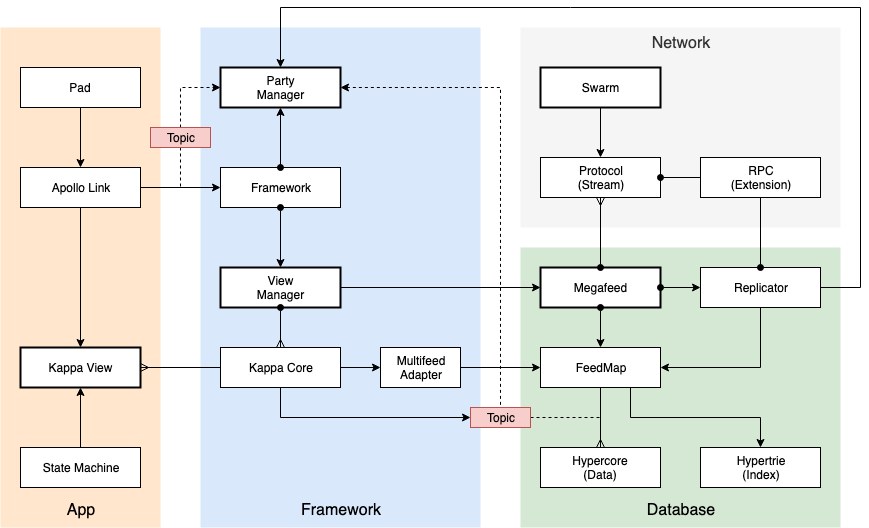

The diagram above was exported from draw.io. Its source (the exported page's mxGraphModel, read from the mxfile embedded in the PNG):
<mxGraphModel dx="918" dy="625" grid="1" gridSize="10" guides="1" tooltips="1" connect="1" arrows="1" fold="1" page="1" pageScale="1" pageWidth="1100" pageHeight="850" math="0" shadow="0">
  <root>
    <mxCell id="0" />
    <mxCell id="1" parent="0" />
    <mxCell id="H-Ed_pjghNwRSP2Bhvtw-5" value="Network" style="rounded=0;whiteSpace=wrap;html=1;fillColor=#f5f5f5;verticalAlign=top;fontSize=16;spacingBottom=6;dashed=1;strokeColor=none;fontColor=#333333;" parent="1" vertex="1">
      <mxGeometry x="620" y="100" width="320" height="200" as="geometry" />
    </mxCell>
    <mxCell id="zX0fAqXgouGeGRmiqHj6-30" value="App" style="rounded=0;whiteSpace=wrap;html=1;fillColor=#ffe6cc;verticalAlign=bottom;fontSize=16;spacingBottom=6;dashed=1;strokeColor=none;" parent="1" vertex="1">
      <mxGeometry x="100" y="100" width="160" height="500" as="geometry" />
    </mxCell>
    <mxCell id="zX0fAqXgouGeGRmiqHj6-37" value="Framework" style="rounded=0;whiteSpace=wrap;html=1;fillColor=#dae8fc;verticalAlign=bottom;fontSize=16;spacingBottom=6;dashed=1;strokeColor=none;" parent="1" vertex="1">
      <mxGeometry x="300" y="100" width="280" height="500" as="geometry" />
    </mxCell>
    <mxCell id="zX0fAqXgouGeGRmiqHj6-35" value="Database" style="rounded=0;whiteSpace=wrap;html=1;fillColor=#d5e8d4;verticalAlign=bottom;fontSize=16;spacingBottom=6;dashed=1;strokeColor=none;" parent="1" vertex="1">
      <mxGeometry x="620" y="320" width="320" height="280" as="geometry" />
    </mxCell>
    <mxCell id="zX0fAqXgouGeGRmiqHj6-8" style="edgeStyle=orthogonalEdgeStyle;rounded=0;orthogonalLoop=1;jettySize=auto;html=1;exitX=1;exitY=0.5;exitDx=0;exitDy=0;" parent="1" source="zX0fAqXgouGeGRmiqHj6-3" target="zX0fAqXgouGeGRmiqHj6-4" edge="1">
      <mxGeometry relative="1" as="geometry" />
    </mxCell>
    <mxCell id="zX0fAqXgouGeGRmiqHj6-32" style="edgeStyle=orthogonalEdgeStyle;rounded=0;orthogonalLoop=1;jettySize=auto;html=1;exitX=0.5;exitY=1;exitDx=0;exitDy=0;entryX=0;entryY=0.5;entryDx=0;entryDy=0;endArrow=classic;endFill=1;fontSize=12;" parent="1" source="zX0fAqXgouGeGRmiqHj6-3" target="zX0fAqXgouGeGRmiqHj6-31" edge="1">
      <mxGeometry relative="1" as="geometry">
        <mxPoint x="600" y="500" as="targetPoint" />
      </mxGeometry>
    </mxCell>
    <mxCell id="zX0fAqXgouGeGRmiqHj6-3" value="Kappa Core" style="rounded=0;whiteSpace=wrap;html=1;" parent="1" vertex="1">
      <mxGeometry x="320" y="420" width="120" height="40" as="geometry" />
    </mxCell>
    <mxCell id="zX0fAqXgouGeGRmiqHj6-9" style="edgeStyle=orthogonalEdgeStyle;rounded=0;orthogonalLoop=1;jettySize=auto;html=1;exitX=1;exitY=0.5;exitDx=0;exitDy=0;" parent="1" source="zX0fAqXgouGeGRmiqHj6-4" target="zX0fAqXgouGeGRmiqHj6-5" edge="1">
      <mxGeometry relative="1" as="geometry" />
    </mxCell>
    <mxCell id="zX0fAqXgouGeGRmiqHj6-4" value="Multifeed&lt;br&gt;Adapter&lt;br&gt;" style="rounded=0;whiteSpace=wrap;html=1;" parent="1" vertex="1">
      <mxGeometry x="480" y="420" width="80" height="40" as="geometry" />
    </mxCell>
    <mxCell id="zX0fAqXgouGeGRmiqHj6-25" style="edgeStyle=orthogonalEdgeStyle;rounded=0;orthogonalLoop=1;jettySize=auto;html=1;exitX=0.5;exitY=1;exitDx=0;exitDy=0;endArrow=ERmany;endFill=0;" parent="1" source="zX0fAqXgouGeGRmiqHj6-5" target="zX0fAqXgouGeGRmiqHj6-24" edge="1">
      <mxGeometry relative="1" as="geometry" />
    </mxCell>
    <mxCell id="zX0fAqXgouGeGRmiqHj6-27" style="edgeStyle=orthogonalEdgeStyle;rounded=0;orthogonalLoop=1;jettySize=auto;html=1;exitX=0.75;exitY=1;exitDx=0;exitDy=0;" parent="1" source="zX0fAqXgouGeGRmiqHj6-5" target="zX0fAqXgouGeGRmiqHj6-26" edge="1">
      <mxGeometry relative="1" as="geometry">
        <Array as="points">
          <mxPoint x="730" y="490" />
          <mxPoint x="860" y="490" />
        </Array>
      </mxGeometry>
    </mxCell>
    <mxCell id="zX0fAqXgouGeGRmiqHj6-5" value="FeedMap" style="rounded=0;whiteSpace=wrap;html=1;" parent="1" vertex="1">
      <mxGeometry x="640" y="420" width="120" height="40" as="geometry" />
    </mxCell>
    <mxCell id="zX0fAqXgouGeGRmiqHj6-12" style="edgeStyle=orthogonalEdgeStyle;rounded=0;orthogonalLoop=1;jettySize=auto;html=1;exitX=1;exitY=0.5;exitDx=0;exitDy=0;" parent="1" source="zX0fAqXgouGeGRmiqHj6-7" target="zX0fAqXgouGeGRmiqHj6-10" edge="1">
      <mxGeometry relative="1" as="geometry" />
    </mxCell>
    <mxCell id="zX0fAqXgouGeGRmiqHj6-7" value="View&lt;br&gt;Manager&lt;br&gt;" style="rounded=0;whiteSpace=wrap;html=1;strokeWidth=2;" parent="1" vertex="1">
      <mxGeometry x="320" y="340" width="120" height="40" as="geometry" />
    </mxCell>
    <mxCell id="zX0fAqXgouGeGRmiqHj6-10" value="Megafeed" style="rounded=0;whiteSpace=wrap;html=1;strokeWidth=2;" parent="1" vertex="1">
      <mxGeometry x="640" y="340" width="120" height="40" as="geometry" />
    </mxCell>
    <mxCell id="zX0fAqXgouGeGRmiqHj6-14" value="Framework" style="rounded=0;whiteSpace=wrap;html=1;" parent="1" vertex="1">
      <mxGeometry x="320" y="240" width="120" height="40" as="geometry" />
    </mxCell>
    <mxCell id="zX0fAqXgouGeGRmiqHj6-17" style="edgeStyle=orthogonalEdgeStyle;rounded=0;orthogonalLoop=1;jettySize=auto;html=1;exitX=1;exitY=0.5;exitDx=0;exitDy=0;endArrow=none;endFill=0;startArrow=ERmany;startFill=0;" parent="1" source="zX0fAqXgouGeGRmiqHj6-16" target="zX0fAqXgouGeGRmiqHj6-3" edge="1">
      <mxGeometry relative="1" as="geometry" />
    </mxCell>
    <mxCell id="zX0fAqXgouGeGRmiqHj6-16" value="Kappa View" style="rounded=0;whiteSpace=wrap;html=1;strokeWidth=2;" parent="1" vertex="1">
      <mxGeometry x="120" y="420" width="120" height="40" as="geometry" />
    </mxCell>
    <mxCell id="zX0fAqXgouGeGRmiqHj6-20" style="edgeStyle=orthogonalEdgeStyle;rounded=0;orthogonalLoop=1;jettySize=auto;html=1;exitX=1;exitY=0.5;exitDx=0;exitDy=0;" parent="1" source="zX0fAqXgouGeGRmiqHj6-18" target="zX0fAqXgouGeGRmiqHj6-14" edge="1">
      <mxGeometry relative="1" as="geometry" />
    </mxCell>
    <mxCell id="zX0fAqXgouGeGRmiqHj6-21" style="edgeStyle=orthogonalEdgeStyle;rounded=0;orthogonalLoop=1;jettySize=auto;html=1;exitX=0.5;exitY=1;exitDx=0;exitDy=0;" parent="1" source="zX0fAqXgouGeGRmiqHj6-18" target="zX0fAqXgouGeGRmiqHj6-16" edge="1">
      <mxGeometry relative="1" as="geometry" />
    </mxCell>
    <mxCell id="zX0fAqXgouGeGRmiqHj6-18" value="Apollo Link" style="rounded=0;whiteSpace=wrap;html=1;" parent="1" vertex="1">
      <mxGeometry x="120" y="240" width="120" height="40" as="geometry" />
    </mxCell>
    <mxCell id="zX0fAqXgouGeGRmiqHj6-40" style="edgeStyle=orthogonalEdgeStyle;rounded=0;orthogonalLoop=1;jettySize=auto;html=1;exitX=1;exitY=0.5;exitDx=0;exitDy=0;endArrow=none;endFill=0;fontSize=16;dashed=1;startArrow=classic;startFill=1;" parent="1" source="zX0fAqXgouGeGRmiqHj6-22" target="zX0fAqXgouGeGRmiqHj6-31" edge="1">
      <mxGeometry relative="1" as="geometry" />
    </mxCell>
    <mxCell id="DROLz5xelD8JbTIdavI9-1" style="edgeStyle=orthogonalEdgeStyle;rounded=0;orthogonalLoop=1;jettySize=auto;html=1;exitX=0.5;exitY=0;exitDx=0;exitDy=0;entryX=1;entryY=0.5;entryDx=0;entryDy=0;endArrow=none;endFill=0;startArrow=classic;startFill=1;" parent="1" source="zX0fAqXgouGeGRmiqHj6-22" target="zX0fAqXgouGeGRmiqHj6-50" edge="1">
      <mxGeometry relative="1" as="geometry">
        <Array as="points">
          <mxPoint x="380" y="80" />
          <mxPoint x="960" y="80" />
          <mxPoint x="960" y="360" />
        </Array>
      </mxGeometry>
    </mxCell>
    <mxCell id="zX0fAqXgouGeGRmiqHj6-22" value="Party&lt;br&gt;Manager&lt;br&gt;" style="rounded=0;whiteSpace=wrap;html=1;strokeWidth=2;" parent="1" vertex="1">
      <mxGeometry x="320" y="140" width="120" height="40" as="geometry" />
    </mxCell>
    <mxCell id="zX0fAqXgouGeGRmiqHj6-24" value="Hypercore&lt;br&gt;(Data)&lt;br&gt;" style="rounded=0;whiteSpace=wrap;html=1;" parent="1" vertex="1">
      <mxGeometry x="640" y="520" width="120" height="40" as="geometry" />
    </mxCell>
    <mxCell id="zX0fAqXgouGeGRmiqHj6-26" value="Hypertrie&lt;br&gt;(Index)&lt;br&gt;" style="rounded=0;whiteSpace=wrap;html=1;" parent="1" vertex="1">
      <mxGeometry x="800" y="520" width="120" height="40" as="geometry" />
    </mxCell>
    <mxCell id="zX0fAqXgouGeGRmiqHj6-29" style="edgeStyle=orthogonalEdgeStyle;rounded=0;orthogonalLoop=1;jettySize=auto;html=1;exitX=0.5;exitY=1;exitDx=0;exitDy=0;endArrow=classic;endFill=1;" parent="1" source="zX0fAqXgouGeGRmiqHj6-28" target="zX0fAqXgouGeGRmiqHj6-18" edge="1">
      <mxGeometry relative="1" as="geometry" />
    </mxCell>
    <mxCell id="zX0fAqXgouGeGRmiqHj6-28" value="Pad" style="rounded=0;whiteSpace=wrap;html=1;" parent="1" vertex="1">
      <mxGeometry x="120" y="140" width="120" height="40" as="geometry" />
    </mxCell>
    <mxCell id="zX0fAqXgouGeGRmiqHj6-34" style="edgeStyle=orthogonalEdgeStyle;rounded=0;orthogonalLoop=1;jettySize=auto;html=1;endArrow=none;endFill=0;fontSize=12;dashed=1;exitX=1;exitY=0.5;exitDx=0;exitDy=0;" parent="1" source="zX0fAqXgouGeGRmiqHj6-31" edge="1">
      <mxGeometry relative="1" as="geometry">
        <mxPoint x="700" y="490" as="targetPoint" />
        <mxPoint x="640" y="500" as="sourcePoint" />
      </mxGeometry>
    </mxCell>
    <mxCell id="zX0fAqXgouGeGRmiqHj6-31" value="Topic&lt;br&gt;" style="rounded=0;whiteSpace=wrap;html=1;fillColor=#f8cecc;strokeColor=#b85450;" parent="1" vertex="1">
      <mxGeometry x="570" y="480" width="60" height="20" as="geometry" />
    </mxCell>
    <mxCell id="zX0fAqXgouGeGRmiqHj6-39" style="edgeStyle=orthogonalEdgeStyle;rounded=0;orthogonalLoop=1;jettySize=auto;html=1;exitX=0.5;exitY=0;exitDx=0;exitDy=0;endArrow=classic;endFill=1;fontSize=16;" parent="1" source="zX0fAqXgouGeGRmiqHj6-38" target="zX0fAqXgouGeGRmiqHj6-16" edge="1">
      <mxGeometry relative="1" as="geometry" />
    </mxCell>
    <mxCell id="zX0fAqXgouGeGRmiqHj6-38" value="State Machine" style="rounded=0;whiteSpace=wrap;html=1;" parent="1" vertex="1">
      <mxGeometry x="120" y="520" width="120" height="40" as="geometry" />
    </mxCell>
    <mxCell id="zX0fAqXgouGeGRmiqHj6-42" style="edgeStyle=orthogonalEdgeStyle;rounded=0;orthogonalLoop=1;jettySize=auto;html=1;exitX=0.5;exitY=1;exitDx=0;exitDy=0;dashed=1;startArrow=none;startFill=0;endArrow=none;endFill=0;fontSize=16;" parent="1" source="zX0fAqXgouGeGRmiqHj6-41" edge="1">
      <mxGeometry relative="1" as="geometry">
        <mxPoint x="280" y="260" as="targetPoint" />
      </mxGeometry>
    </mxCell>
    <mxCell id="zX0fAqXgouGeGRmiqHj6-43" style="edgeStyle=orthogonalEdgeStyle;rounded=0;orthogonalLoop=1;jettySize=auto;html=1;exitX=0.5;exitY=0;exitDx=0;exitDy=0;entryX=0;entryY=0.5;entryDx=0;entryDy=0;dashed=1;startArrow=none;startFill=0;endArrow=classic;endFill=1;fontSize=16;" parent="1" source="zX0fAqXgouGeGRmiqHj6-41" target="zX0fAqXgouGeGRmiqHj6-22" edge="1">
      <mxGeometry relative="1" as="geometry" />
    </mxCell>
    <mxCell id="zX0fAqXgouGeGRmiqHj6-41" value="Topic&lt;br&gt;" style="rounded=0;whiteSpace=wrap;html=1;fillColor=#f8cecc;strokeColor=#b85450;" parent="1" vertex="1">
      <mxGeometry x="250" y="200" width="60" height="20" as="geometry" />
    </mxCell>
    <mxCell id="zX0fAqXgouGeGRmiqHj6-44" value="Protocol&lt;br&gt;(Stream)&lt;br&gt;" style="rounded=0;whiteSpace=wrap;html=1;" parent="1" vertex="1">
      <mxGeometry x="640" y="230" width="120" height="40" as="geometry" />
    </mxCell>
    <mxCell id="zX0fAqXgouGeGRmiqHj6-47" value="RPC&lt;br&gt;(Extension)&lt;br&gt;" style="rounded=0;whiteSpace=wrap;html=1;" parent="1" vertex="1">
      <mxGeometry x="800" y="230" width="120" height="40" as="geometry" />
    </mxCell>
    <mxCell id="-DRksBG8VhPpVcbaTH2f-7" style="edgeStyle=orthogonalEdgeStyle;rounded=0;orthogonalLoop=1;jettySize=auto;html=1;exitX=0.5;exitY=1;exitDx=0;exitDy=0;entryX=1;entryY=0.5;entryDx=0;entryDy=0;startArrow=none;startFill=0;endArrow=classic;endFill=1;" edge="1" parent="1" source="zX0fAqXgouGeGRmiqHj6-50" target="zX0fAqXgouGeGRmiqHj6-5">
      <mxGeometry relative="1" as="geometry" />
    </mxCell>
    <mxCell id="zX0fAqXgouGeGRmiqHj6-50" value="Replicator&lt;br&gt;" style="rounded=0;whiteSpace=wrap;html=1;" parent="1" vertex="1">
      <mxGeometry x="800" y="340" width="120" height="40" as="geometry" />
    </mxCell>
    <mxCell id="-DRksBG8VhPpVcbaTH2f-8" style="edgeStyle=orthogonalEdgeStyle;rounded=0;orthogonalLoop=1;jettySize=auto;html=1;exitX=0.5;exitY=1;exitDx=0;exitDy=0;startArrow=none;startFill=0;endArrow=classic;endFill=1;" edge="1" parent="1" source="H-Ed_pjghNwRSP2Bhvtw-2" target="zX0fAqXgouGeGRmiqHj6-44">
      <mxGeometry relative="1" as="geometry" />
    </mxCell>
    <mxCell id="H-Ed_pjghNwRSP2Bhvtw-2" value="Swarm" style="rounded=0;whiteSpace=wrap;html=1;strokeWidth=2;" parent="1" vertex="1">
      <mxGeometry x="640" y="140" width="120" height="40" as="geometry" />
    </mxCell>
    <mxCell id="zX0fAqXgouGeGRmiqHj6-11" style="edgeStyle=orthogonalEdgeStyle;rounded=0;orthogonalLoop=1;jettySize=auto;html=1;exitX=0.5;exitY=1;exitDx=0;exitDy=0;startArrow=oval;startFill=1;" parent="1" source="zX0fAqXgouGeGRmiqHj6-10" target="zX0fAqXgouGeGRmiqHj6-5" edge="1">
      <mxGeometry relative="1" as="geometry" />
    </mxCell>
    <mxCell id="zX0fAqXgouGeGRmiqHj6-51" style="edgeStyle=orthogonalEdgeStyle;rounded=0;orthogonalLoop=1;jettySize=auto;html=1;exitX=1;exitY=0.5;exitDx=0;exitDy=0;startArrow=oval;startFill=1;endArrow=classic;endFill=1;fontSize=16;" parent="1" source="zX0fAqXgouGeGRmiqHj6-10" target="zX0fAqXgouGeGRmiqHj6-50" edge="1">
      <mxGeometry relative="1" as="geometry" />
    </mxCell>
    <mxCell id="zX0fAqXgouGeGRmiqHj6-15" style="edgeStyle=orthogonalEdgeStyle;rounded=0;orthogonalLoop=1;jettySize=auto;html=1;exitX=0.5;exitY=1;exitDx=0;exitDy=0;startArrow=oval;startFill=1;" parent="1" source="zX0fAqXgouGeGRmiqHj6-14" target="zX0fAqXgouGeGRmiqHj6-7" edge="1">
      <mxGeometry relative="1" as="geometry" />
    </mxCell>
    <mxCell id="zX0fAqXgouGeGRmiqHj6-23" style="edgeStyle=orthogonalEdgeStyle;rounded=0;orthogonalLoop=1;jettySize=auto;html=1;exitX=0.5;exitY=0;exitDx=0;exitDy=0;startArrow=oval;startFill=1;" parent="1" source="zX0fAqXgouGeGRmiqHj6-14" target="zX0fAqXgouGeGRmiqHj6-22" edge="1">
      <mxGeometry relative="1" as="geometry" />
    </mxCell>
    <mxCell id="zX0fAqXgouGeGRmiqHj6-13" style="edgeStyle=orthogonalEdgeStyle;rounded=0;orthogonalLoop=1;jettySize=auto;html=1;exitX=0.5;exitY=1;exitDx=0;exitDy=0;endArrow=ERmany;endFill=0;startArrow=oval;startFill=1;" parent="1" source="zX0fAqXgouGeGRmiqHj6-7" target="zX0fAqXgouGeGRmiqHj6-3" edge="1">
      <mxGeometry relative="1" as="geometry" />
    </mxCell>
    <mxCell id="-DRksBG8VhPpVcbaTH2f-4" style="edgeStyle=orthogonalEdgeStyle;rounded=0;orthogonalLoop=1;jettySize=auto;html=1;exitX=0.5;exitY=0;exitDx=0;exitDy=0;startArrow=oval;startFill=1;endArrow=none;endFill=0;" edge="1" parent="1" source="zX0fAqXgouGeGRmiqHj6-50" target="zX0fAqXgouGeGRmiqHj6-47">
      <mxGeometry relative="1" as="geometry" />
    </mxCell>
    <mxCell id="-DRksBG8VhPpVcbaTH2f-5" style="edgeStyle=orthogonalEdgeStyle;rounded=0;orthogonalLoop=1;jettySize=auto;html=1;exitX=0.5;exitY=0;exitDx=0;exitDy=0;startArrow=oval;startFill=1;endArrow=ERmany;endFill=0;" edge="1" parent="1" source="zX0fAqXgouGeGRmiqHj6-10" target="zX0fAqXgouGeGRmiqHj6-44">
      <mxGeometry relative="1" as="geometry" />
    </mxCell>
    <mxCell id="-DRksBG8VhPpVcbaTH2f-6" style="edgeStyle=orthogonalEdgeStyle;rounded=0;orthogonalLoop=1;jettySize=auto;html=1;exitX=1;exitY=0.5;exitDx=0;exitDy=0;startArrow=oval;startFill=1;endArrow=none;endFill=0;" edge="1" parent="1" source="zX0fAqXgouGeGRmiqHj6-44" target="zX0fAqXgouGeGRmiqHj6-47">
      <mxGeometry relative="1" as="geometry" />
    </mxCell>
  </root>
</mxGraphModel>